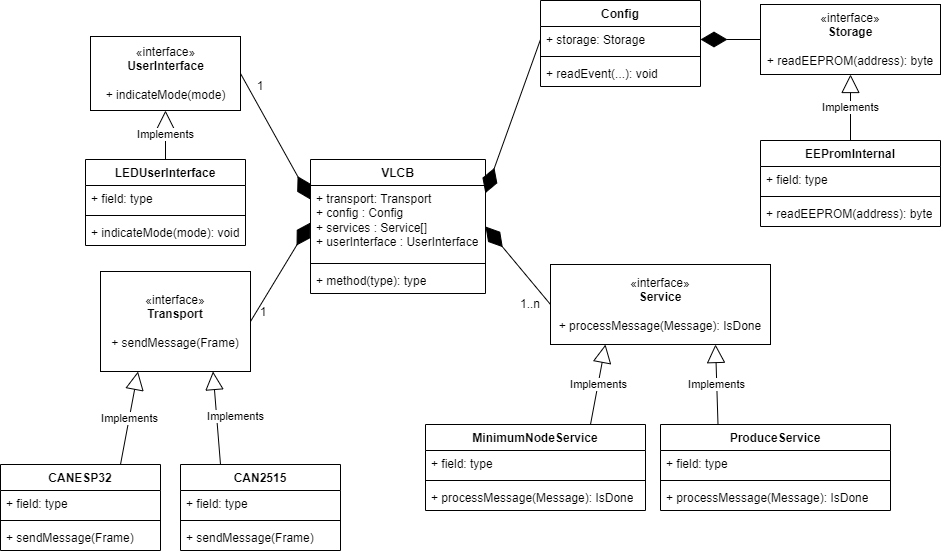

The diagram above was exported from draw.io. Its source (the exported page's mxGraphModel, read from the mxfile embedded in the PNG):
<mxGraphModel dx="1196" dy="443" grid="1" gridSize="10" guides="1" tooltips="1" connect="1" arrows="1" fold="1" page="1" pageScale="1" pageWidth="850" pageHeight="1100" math="0" shadow="0">
  <root>
    <mxCell id="0" />
    <mxCell id="1" parent="0" />
    <mxCell id="PldmNTXpg_jwSmRy-WnT-1" value="VLCB" style="swimlane;fontStyle=1;align=center;verticalAlign=top;childLayout=stackLayout;horizontal=1;startSize=26;horizontalStack=0;resizeParent=1;resizeParentMax=0;resizeLast=0;collapsible=1;marginBottom=0;whiteSpace=wrap;html=1;" parent="1" vertex="1">
      <mxGeometry x="310" y="299" width="175" height="134" as="geometry" />
    </mxCell>
    <mxCell id="PldmNTXpg_jwSmRy-WnT-2" value="+ transport: Transport&lt;br&gt;+ config : Config&lt;br&gt;+ services : Service[]&lt;br&gt;+ userInterface : UserInterface" style="text;strokeColor=none;fillColor=none;align=left;verticalAlign=top;spacingLeft=4;spacingRight=4;overflow=hidden;rotatable=0;points=[[0,0.5],[1,0.5]];portConstraint=eastwest;whiteSpace=wrap;html=1;" parent="PldmNTXpg_jwSmRy-WnT-1" vertex="1">
      <mxGeometry y="26" width="175" height="74" as="geometry" />
    </mxCell>
    <mxCell id="PldmNTXpg_jwSmRy-WnT-3" value="" style="line;strokeWidth=1;fillColor=none;align=left;verticalAlign=middle;spacingTop=-1;spacingLeft=3;spacingRight=3;rotatable=0;labelPosition=right;points=[];portConstraint=eastwest;strokeColor=inherit;" parent="PldmNTXpg_jwSmRy-WnT-1" vertex="1">
      <mxGeometry y="100" width="175" height="8" as="geometry" />
    </mxCell>
    <mxCell id="PldmNTXpg_jwSmRy-WnT-4" value="+ method(type): type" style="text;strokeColor=none;fillColor=none;align=left;verticalAlign=top;spacingLeft=4;spacingRight=4;overflow=hidden;rotatable=0;points=[[0,0.5],[1,0.5]];portConstraint=eastwest;whiteSpace=wrap;html=1;" parent="PldmNTXpg_jwSmRy-WnT-1" vertex="1">
      <mxGeometry y="108" width="175" height="26" as="geometry" />
    </mxCell>
    <mxCell id="PldmNTXpg_jwSmRy-WnT-5" value="«interface»&lt;br&gt;&lt;b&gt;Transport&lt;br&gt;&lt;br&gt;&lt;/b&gt;+ sendMessage(Frame)&lt;b&gt;&lt;br&gt;&lt;/b&gt;" style="html=1;whiteSpace=wrap;" parent="1" vertex="1">
      <mxGeometry x="100" y="411" width="150" height="100" as="geometry" />
    </mxCell>
    <mxCell id="PldmNTXpg_jwSmRy-WnT-14" style="edgeStyle=orthogonalEdgeStyle;rounded=0;orthogonalLoop=1;jettySize=auto;html=1;exitX=0.75;exitY=0;exitDx=0;exitDy=0;" parent="1" source="PldmNTXpg_jwSmRy-WnT-6" edge="1">
      <mxGeometry relative="1" as="geometry">
        <mxPoint x="310" y="614" as="targetPoint" />
      </mxGeometry>
    </mxCell>
    <mxCell id="PldmNTXpg_jwSmRy-WnT-6" value="CAN2515" style="swimlane;fontStyle=1;align=center;verticalAlign=top;childLayout=stackLayout;horizontal=1;startSize=26;horizontalStack=0;resizeParent=1;resizeParentMax=0;resizeLast=0;collapsible=1;marginBottom=0;whiteSpace=wrap;html=1;" parent="1" vertex="1">
      <mxGeometry x="180" y="604" width="160" height="86" as="geometry" />
    </mxCell>
    <mxCell id="PldmNTXpg_jwSmRy-WnT-7" value="+ field: type" style="text;strokeColor=none;fillColor=none;align=left;verticalAlign=top;spacingLeft=4;spacingRight=4;overflow=hidden;rotatable=0;points=[[0,0.5],[1,0.5]];portConstraint=eastwest;whiteSpace=wrap;html=1;" parent="PldmNTXpg_jwSmRy-WnT-6" vertex="1">
      <mxGeometry y="26" width="160" height="26" as="geometry" />
    </mxCell>
    <mxCell id="PldmNTXpg_jwSmRy-WnT-8" value="" style="line;strokeWidth=1;fillColor=none;align=left;verticalAlign=middle;spacingTop=-1;spacingLeft=3;spacingRight=3;rotatable=0;labelPosition=right;points=[];portConstraint=eastwest;strokeColor=inherit;" parent="PldmNTXpg_jwSmRy-WnT-6" vertex="1">
      <mxGeometry y="52" width="160" height="8" as="geometry" />
    </mxCell>
    <mxCell id="PldmNTXpg_jwSmRy-WnT-9" value="+ sendMessage(Frame)" style="text;strokeColor=none;fillColor=none;align=left;verticalAlign=top;spacingLeft=4;spacingRight=4;overflow=hidden;rotatable=0;points=[[0,0.5],[1,0.5]];portConstraint=eastwest;whiteSpace=wrap;html=1;" parent="PldmNTXpg_jwSmRy-WnT-6" vertex="1">
      <mxGeometry y="60" width="160" height="26" as="geometry" />
    </mxCell>
    <mxCell id="PldmNTXpg_jwSmRy-WnT-10" value="CANESP32" style="swimlane;fontStyle=1;align=center;verticalAlign=top;childLayout=stackLayout;horizontal=1;startSize=26;horizontalStack=0;resizeParent=1;resizeParentMax=0;resizeLast=0;collapsible=1;marginBottom=0;whiteSpace=wrap;html=1;" parent="1" vertex="1">
      <mxGeometry y="604" width="160" height="86" as="geometry" />
    </mxCell>
    <mxCell id="PldmNTXpg_jwSmRy-WnT-11" value="+ field: type" style="text;strokeColor=none;fillColor=none;align=left;verticalAlign=top;spacingLeft=4;spacingRight=4;overflow=hidden;rotatable=0;points=[[0,0.5],[1,0.5]];portConstraint=eastwest;whiteSpace=wrap;html=1;" parent="PldmNTXpg_jwSmRy-WnT-10" vertex="1">
      <mxGeometry y="26" width="160" height="26" as="geometry" />
    </mxCell>
    <mxCell id="PldmNTXpg_jwSmRy-WnT-12" value="" style="line;strokeWidth=1;fillColor=none;align=left;verticalAlign=middle;spacingTop=-1;spacingLeft=3;spacingRight=3;rotatable=0;labelPosition=right;points=[];portConstraint=eastwest;strokeColor=inherit;" parent="PldmNTXpg_jwSmRy-WnT-10" vertex="1">
      <mxGeometry y="52" width="160" height="8" as="geometry" />
    </mxCell>
    <mxCell id="PldmNTXpg_jwSmRy-WnT-13" value="+ sendMessage(Frame)" style="text;strokeColor=none;fillColor=none;align=left;verticalAlign=top;spacingLeft=4;spacingRight=4;overflow=hidden;rotatable=0;points=[[0,0.5],[1,0.5]];portConstraint=eastwest;whiteSpace=wrap;html=1;" parent="PldmNTXpg_jwSmRy-WnT-10" vertex="1">
      <mxGeometry y="60" width="160" height="26" as="geometry" />
    </mxCell>
    <mxCell id="PldmNTXpg_jwSmRy-WnT-15" value="Implements" style="endArrow=block;endSize=16;endFill=0;html=1;rounded=0;entryX=0.75;entryY=1;entryDx=0;entryDy=0;exitX=0.25;exitY=0;exitDx=0;exitDy=0;" parent="1" source="PldmNTXpg_jwSmRy-WnT-6" target="PldmNTXpg_jwSmRy-WnT-5" edge="1">
      <mxGeometry x="0.0084" y="-19" width="160" relative="1" as="geometry">
        <mxPoint x="360" y="534" as="sourcePoint" />
        <mxPoint x="520" y="534" as="targetPoint" />
        <mxPoint as="offset" />
      </mxGeometry>
    </mxCell>
    <mxCell id="PldmNTXpg_jwSmRy-WnT-16" value="Implements" style="endArrow=block;endSize=16;endFill=0;html=1;rounded=0;exitX=0.75;exitY=0;exitDx=0;exitDy=0;entryX=0.25;entryY=1;entryDx=0;entryDy=0;" parent="1" source="PldmNTXpg_jwSmRy-WnT-10" target="PldmNTXpg_jwSmRy-WnT-5" edge="1">
      <mxGeometry width="160" relative="1" as="geometry">
        <mxPoint x="360" y="534" as="sourcePoint" />
        <mxPoint x="50" y="514" as="targetPoint" />
      </mxGeometry>
    </mxCell>
    <mxCell id="PldmNTXpg_jwSmRy-WnT-18" value="" style="endArrow=diamondThin;endFill=1;endSize=24;html=1;rounded=0;exitX=1;exitY=0.5;exitDx=0;exitDy=0;entryX=0;entryY=0.5;entryDx=0;entryDy=0;" parent="1" source="PldmNTXpg_jwSmRy-WnT-5" target="PldmNTXpg_jwSmRy-WnT-2" edge="1">
      <mxGeometry width="160" relative="1" as="geometry">
        <mxPoint x="360" y="534" as="sourcePoint" />
        <mxPoint x="330" y="476" as="targetPoint" />
      </mxGeometry>
    </mxCell>
    <mxCell id="PldmNTXpg_jwSmRy-WnT-19" value="«interface»&lt;br&gt;&lt;b&gt;Service&lt;br&gt;&lt;br&gt;&lt;/b&gt;+ processMessage(Message): IsDone&lt;b&gt;&lt;br&gt;&lt;/b&gt;" style="html=1;whiteSpace=wrap;" parent="1" vertex="1">
      <mxGeometry x="550" y="404" width="220" height="80" as="geometry" />
    </mxCell>
    <mxCell id="PldmNTXpg_jwSmRy-WnT-20" value="MinimumNodeService" style="swimlane;fontStyle=1;align=center;verticalAlign=top;childLayout=stackLayout;horizontal=1;startSize=26;horizontalStack=0;resizeParent=1;resizeParentMax=0;resizeLast=0;collapsible=1;marginBottom=0;whiteSpace=wrap;html=1;" parent="1" vertex="1">
      <mxGeometry x="425" y="564" width="220" height="86" as="geometry" />
    </mxCell>
    <mxCell id="PldmNTXpg_jwSmRy-WnT-21" value="+ field: type" style="text;strokeColor=none;fillColor=none;align=left;verticalAlign=top;spacingLeft=4;spacingRight=4;overflow=hidden;rotatable=0;points=[[0,0.5],[1,0.5]];portConstraint=eastwest;whiteSpace=wrap;html=1;" parent="PldmNTXpg_jwSmRy-WnT-20" vertex="1">
      <mxGeometry y="26" width="220" height="26" as="geometry" />
    </mxCell>
    <mxCell id="PldmNTXpg_jwSmRy-WnT-22" value="" style="line;strokeWidth=1;fillColor=none;align=left;verticalAlign=middle;spacingTop=-1;spacingLeft=3;spacingRight=3;rotatable=0;labelPosition=right;points=[];portConstraint=eastwest;strokeColor=inherit;" parent="PldmNTXpg_jwSmRy-WnT-20" vertex="1">
      <mxGeometry y="52" width="220" height="8" as="geometry" />
    </mxCell>
    <mxCell id="PldmNTXpg_jwSmRy-WnT-23" value="+ processMessage(Message): IsDone" style="text;strokeColor=none;fillColor=none;align=left;verticalAlign=top;spacingLeft=4;spacingRight=4;overflow=hidden;rotatable=0;points=[[0,0.5],[1,0.5]];portConstraint=eastwest;whiteSpace=wrap;html=1;" parent="PldmNTXpg_jwSmRy-WnT-20" vertex="1">
      <mxGeometry y="60" width="220" height="26" as="geometry" />
    </mxCell>
    <mxCell id="PldmNTXpg_jwSmRy-WnT-26" value="Implements" style="endArrow=block;endSize=16;endFill=0;html=1;rounded=0;entryX=0.25;entryY=1;entryDx=0;entryDy=0;exitX=0.75;exitY=0;exitDx=0;exitDy=0;" parent="1" source="PldmNTXpg_jwSmRy-WnT-20" target="PldmNTXpg_jwSmRy-WnT-19" edge="1">
      <mxGeometry width="160" relative="1" as="geometry">
        <mxPoint x="340" y="420" as="sourcePoint" />
        <mxPoint x="500" y="420" as="targetPoint" />
      </mxGeometry>
    </mxCell>
    <mxCell id="PldmNTXpg_jwSmRy-WnT-27" value="ProduceService" style="swimlane;fontStyle=1;align=center;verticalAlign=top;childLayout=stackLayout;horizontal=1;startSize=26;horizontalStack=0;resizeParent=1;resizeParentMax=0;resizeLast=0;collapsible=1;marginBottom=0;whiteSpace=wrap;html=1;" parent="1" vertex="1">
      <mxGeometry x="660" y="564" width="230" height="86" as="geometry" />
    </mxCell>
    <mxCell id="PldmNTXpg_jwSmRy-WnT-28" value="+ field: type" style="text;strokeColor=none;fillColor=none;align=left;verticalAlign=top;spacingLeft=4;spacingRight=4;overflow=hidden;rotatable=0;points=[[0,0.5],[1,0.5]];portConstraint=eastwest;whiteSpace=wrap;html=1;" parent="PldmNTXpg_jwSmRy-WnT-27" vertex="1">
      <mxGeometry y="26" width="230" height="26" as="geometry" />
    </mxCell>
    <mxCell id="PldmNTXpg_jwSmRy-WnT-29" value="" style="line;strokeWidth=1;fillColor=none;align=left;verticalAlign=middle;spacingTop=-1;spacingLeft=3;spacingRight=3;rotatable=0;labelPosition=right;points=[];portConstraint=eastwest;strokeColor=inherit;" parent="PldmNTXpg_jwSmRy-WnT-27" vertex="1">
      <mxGeometry y="52" width="230" height="8" as="geometry" />
    </mxCell>
    <mxCell id="PldmNTXpg_jwSmRy-WnT-30" value="+ processMessage(Message): IsDone" style="text;strokeColor=none;fillColor=none;align=left;verticalAlign=top;spacingLeft=4;spacingRight=4;overflow=hidden;rotatable=0;points=[[0,0.5],[1,0.5]];portConstraint=eastwest;whiteSpace=wrap;html=1;" parent="PldmNTXpg_jwSmRy-WnT-27" vertex="1">
      <mxGeometry y="60" width="230" height="26" as="geometry" />
    </mxCell>
    <mxCell id="PldmNTXpg_jwSmRy-WnT-31" value="Implements" style="endArrow=block;endSize=16;endFill=0;html=1;rounded=0;exitX=0.25;exitY=0;exitDx=0;exitDy=0;entryX=0.75;entryY=1;entryDx=0;entryDy=0;" parent="1" source="PldmNTXpg_jwSmRy-WnT-27" target="PldmNTXpg_jwSmRy-WnT-19" edge="1">
      <mxGeometry width="160" relative="1" as="geometry">
        <mxPoint x="370" y="420" as="sourcePoint" />
        <mxPoint x="740" y="450" as="targetPoint" />
      </mxGeometry>
    </mxCell>
    <mxCell id="PldmNTXpg_jwSmRy-WnT-33" value="" style="endArrow=diamondThin;endFill=1;endSize=24;html=1;rounded=0;entryX=1;entryY=0.5;entryDx=0;entryDy=0;exitX=0;exitY=0.5;exitDx=0;exitDy=0;" parent="1" source="PldmNTXpg_jwSmRy-WnT-19" target="PldmNTXpg_jwSmRy-WnT-1" edge="1">
      <mxGeometry width="160" relative="1" as="geometry">
        <mxPoint x="580" y="390" as="sourcePoint" />
        <mxPoint x="530" y="390" as="targetPoint" />
      </mxGeometry>
    </mxCell>
    <mxCell id="PldmNTXpg_jwSmRy-WnT-34" value="1..n" style="text;html=1;strokeColor=none;fillColor=none;align=center;verticalAlign=middle;whiteSpace=wrap;rounded=0;" parent="1" vertex="1">
      <mxGeometry x="505" y="432" width="50" height="23" as="geometry" />
    </mxCell>
    <mxCell id="PldmNTXpg_jwSmRy-WnT-37" value="1" style="text;html=1;strokeColor=none;fillColor=none;align=center;verticalAlign=middle;whiteSpace=wrap;rounded=0;" parent="1" vertex="1">
      <mxGeometry x="238" y="440" width="50" height="23" as="geometry" />
    </mxCell>
    <mxCell id="11FYTduV_qqA-rYNUbWm-27" value="«interface»&lt;br&gt;&lt;b&gt;Storage&lt;br&gt;&lt;br&gt;&lt;/b&gt;+ readEEPROM(address): byte&lt;b&gt;&lt;br&gt;&lt;/b&gt;" style="html=1;whiteSpace=wrap;" parent="1" vertex="1">
      <mxGeometry x="760" y="144" width="180" height="70" as="geometry" />
    </mxCell>
    <mxCell id="11FYTduV_qqA-rYNUbWm-29" value="Config" style="swimlane;fontStyle=1;align=center;verticalAlign=top;childLayout=stackLayout;horizontal=1;startSize=26;horizontalStack=0;resizeParent=1;resizeParentMax=0;resizeLast=0;collapsible=1;marginBottom=0;whiteSpace=wrap;html=1;" parent="1" vertex="1">
      <mxGeometry x="540" y="140" width="160" height="86" as="geometry" />
    </mxCell>
    <mxCell id="11FYTduV_qqA-rYNUbWm-30" value="+ storage: Storage" style="text;strokeColor=none;fillColor=none;align=left;verticalAlign=top;spacingLeft=4;spacingRight=4;overflow=hidden;rotatable=0;points=[[0,0.5],[1,0.5]];portConstraint=eastwest;whiteSpace=wrap;html=1;" parent="11FYTduV_qqA-rYNUbWm-29" vertex="1">
      <mxGeometry y="26" width="160" height="26" as="geometry" />
    </mxCell>
    <mxCell id="11FYTduV_qqA-rYNUbWm-31" value="" style="line;strokeWidth=1;fillColor=none;align=left;verticalAlign=middle;spacingTop=-1;spacingLeft=3;spacingRight=3;rotatable=0;labelPosition=right;points=[];portConstraint=eastwest;strokeColor=inherit;" parent="11FYTduV_qqA-rYNUbWm-29" vertex="1">
      <mxGeometry y="52" width="160" height="8" as="geometry" />
    </mxCell>
    <mxCell id="11FYTduV_qqA-rYNUbWm-32" value="+ readEvent(...): void" style="text;strokeColor=none;fillColor=none;align=left;verticalAlign=top;spacingLeft=4;spacingRight=4;overflow=hidden;rotatable=0;points=[[0,0.5],[1,0.5]];portConstraint=eastwest;whiteSpace=wrap;html=1;" parent="11FYTduV_qqA-rYNUbWm-29" vertex="1">
      <mxGeometry y="60" width="160" height="26" as="geometry" />
    </mxCell>
    <mxCell id="11FYTduV_qqA-rYNUbWm-33" value="" style="endArrow=diamondThin;endFill=1;endSize=24;html=1;rounded=0;exitX=0;exitY=0.5;exitDx=0;exitDy=0;entryX=0.999;entryY=0.104;entryDx=0;entryDy=0;entryPerimeter=0;" parent="1" source="11FYTduV_qqA-rYNUbWm-30" target="PldmNTXpg_jwSmRy-WnT-2" edge="1">
      <mxGeometry width="160" relative="1" as="geometry">
        <mxPoint x="560" y="384" as="sourcePoint" />
        <mxPoint x="510" y="330" as="targetPoint" />
      </mxGeometry>
    </mxCell>
    <mxCell id="11FYTduV_qqA-rYNUbWm-34" value="" style="endArrow=diamondThin;endFill=1;endSize=24;html=1;rounded=0;exitX=0;exitY=0.5;exitDx=0;exitDy=0;entryX=1;entryY=0.5;entryDx=0;entryDy=0;" parent="1" source="11FYTduV_qqA-rYNUbWm-27" target="11FYTduV_qqA-rYNUbWm-30" edge="1">
      <mxGeometry width="160" relative="1" as="geometry">
        <mxPoint x="845" y="414" as="sourcePoint" />
        <mxPoint x="830" y="340" as="targetPoint" />
      </mxGeometry>
    </mxCell>
    <mxCell id="11FYTduV_qqA-rYNUbWm-36" value="Implements" style="endArrow=block;endSize=16;endFill=0;html=1;rounded=0;entryX=0.5;entryY=1;entryDx=0;entryDy=0;exitX=0.5;exitY=0;exitDx=0;exitDy=0;" parent="1" source="11FYTduV_qqA-rYNUbWm-37" target="11FYTduV_qqA-rYNUbWm-27" edge="1">
      <mxGeometry width="160" relative="1" as="geometry">
        <mxPoint x="955" y="420" as="sourcePoint" />
        <mxPoint x="950" y="380" as="targetPoint" />
      </mxGeometry>
    </mxCell>
    <mxCell id="11FYTduV_qqA-rYNUbWm-37" value="EEPromInternal" style="swimlane;fontStyle=1;align=center;verticalAlign=top;childLayout=stackLayout;horizontal=1;startSize=26;horizontalStack=0;resizeParent=1;resizeParentMax=0;resizeLast=0;collapsible=1;marginBottom=0;whiteSpace=wrap;html=1;" parent="1" vertex="1">
      <mxGeometry x="760" y="280" width="180" height="86" as="geometry" />
    </mxCell>
    <mxCell id="11FYTduV_qqA-rYNUbWm-38" value="+ field: type" style="text;strokeColor=none;fillColor=none;align=left;verticalAlign=top;spacingLeft=4;spacingRight=4;overflow=hidden;rotatable=0;points=[[0,0.5],[1,0.5]];portConstraint=eastwest;whiteSpace=wrap;html=1;" parent="11FYTduV_qqA-rYNUbWm-37" vertex="1">
      <mxGeometry y="26" width="180" height="26" as="geometry" />
    </mxCell>
    <mxCell id="11FYTduV_qqA-rYNUbWm-39" value="" style="line;strokeWidth=1;fillColor=none;align=left;verticalAlign=middle;spacingTop=-1;spacingLeft=3;spacingRight=3;rotatable=0;labelPosition=right;points=[];portConstraint=eastwest;strokeColor=inherit;" parent="11FYTduV_qqA-rYNUbWm-37" vertex="1">
      <mxGeometry y="52" width="180" height="8" as="geometry" />
    </mxCell>
    <mxCell id="11FYTduV_qqA-rYNUbWm-40" value="+ readEEPROM(address): byte" style="text;strokeColor=none;fillColor=none;align=left;verticalAlign=top;spacingLeft=4;spacingRight=4;overflow=hidden;rotatable=0;points=[[0,0.5],[1,0.5]];portConstraint=eastwest;whiteSpace=wrap;html=1;" parent="11FYTduV_qqA-rYNUbWm-37" vertex="1">
      <mxGeometry y="60" width="180" height="26" as="geometry" />
    </mxCell>
    <mxCell id="2" value="«interface»&lt;br&gt;&lt;b&gt;UserInterface&lt;/b&gt;&lt;br&gt;&lt;br&gt;+ indicateMode(mode)" style="html=1;" parent="1" vertex="1">
      <mxGeometry x="90" y="176" width="150" height="74" as="geometry" />
    </mxCell>
    <mxCell id="3" value="" style="endArrow=diamondThin;endFill=1;endSize=24;html=1;rounded=0;exitX=1;exitY=0.5;exitDx=0;exitDy=0;entryX=0.001;entryY=0.192;entryDx=0;entryDy=0;entryPerimeter=0;" parent="1" source="2" target="PldmNTXpg_jwSmRy-WnT-2" edge="1">
      <mxGeometry width="160" relative="1" as="geometry">
        <mxPoint x="272" y="212" as="sourcePoint" />
        <mxPoint x="332" y="113" as="targetPoint" />
      </mxGeometry>
    </mxCell>
    <mxCell id="4" value="1" style="text;html=1;strokeColor=none;fillColor=none;align=center;verticalAlign=middle;whiteSpace=wrap;rounded=0;" parent="1" vertex="1">
      <mxGeometry x="235" y="214" width="50" height="23" as="geometry" />
    </mxCell>
    <mxCell id="5" value="LEDUserInterface" style="swimlane;fontStyle=1;align=center;verticalAlign=top;childLayout=stackLayout;horizontal=1;startSize=26;horizontalStack=0;resizeParent=1;resizeParentMax=0;resizeLast=0;collapsible=1;marginBottom=0;" parent="1" vertex="1">
      <mxGeometry x="85" y="299" width="160" height="86" as="geometry" />
    </mxCell>
    <mxCell id="6" value="+ field: type" style="text;strokeColor=none;fillColor=none;align=left;verticalAlign=top;spacingLeft=4;spacingRight=4;overflow=hidden;rotatable=0;points=[[0,0.5],[1,0.5]];portConstraint=eastwest;" parent="5" vertex="1">
      <mxGeometry y="26" width="160" height="26" as="geometry" />
    </mxCell>
    <mxCell id="7" value="" style="line;strokeWidth=1;fillColor=none;align=left;verticalAlign=middle;spacingTop=-1;spacingLeft=3;spacingRight=3;rotatable=0;labelPosition=right;points=[];portConstraint=eastwest;strokeColor=inherit;" parent="5" vertex="1">
      <mxGeometry y="52" width="160" height="8" as="geometry" />
    </mxCell>
    <mxCell id="8" value="+ indicateMode(mode): void" style="text;strokeColor=none;fillColor=none;align=left;verticalAlign=top;spacingLeft=4;spacingRight=4;overflow=hidden;rotatable=0;points=[[0,0.5],[1,0.5]];portConstraint=eastwest;" parent="5" vertex="1">
      <mxGeometry y="60" width="160" height="26" as="geometry" />
    </mxCell>
    <mxCell id="9" value="Implements" style="endArrow=block;endSize=16;endFill=0;html=1;rounded=0;exitX=0.5;exitY=0;exitDx=0;exitDy=0;entryX=0.5;entryY=1;entryDx=0;entryDy=0;" parent="1" source="5" target="2" edge="1">
      <mxGeometry width="160" relative="1" as="geometry">
        <mxPoint x="360" y="203" as="sourcePoint" />
        <mxPoint x="377.5" y="110" as="targetPoint" />
      </mxGeometry>
    </mxCell>
  </root>
</mxGraphModel>